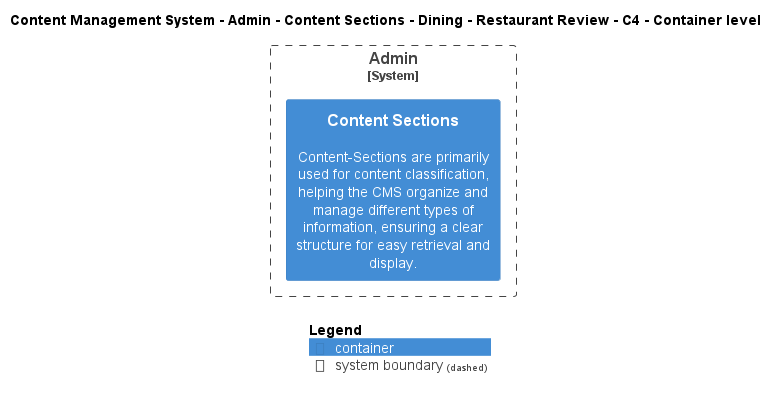

The diagram above was rendered by PlantUML. Its source (embedded in the PNG):
@startuml
!include ..\..\..\..\..\..\..\..\..\.c4s\C4_Container.puml

AddElementTag("c4interflow:lifecycle:new", $bgColor=green, $fontColor=#ffffff, $borderColor=green, $shadowing="False")
AddElementTag("c4interflow:lifecycle:changed", $bgColor=orange, $fontColor=#ffffff, $borderColor=orange, $shadowing="False")
AddElementTag("c4interflow:lifecycle:removed", $bgColor=red, $fontColor=#ffffff, $borderColor=red, $shadowing="False")

AddRelTag("c4interflow:lifecycle:new", $textColor=green, $lineColor=green)
AddRelTag("c4interflow:lifecycle:changed", $textColor=orange, $lineColor=orange)
AddRelTag("c4interflow:lifecycle:removed", $textColor=red, $lineColor=red)

SHOW_PERSON_PORTRAIT()
LAYOUT_TOP_DOWN()

skinparam linetype polyline

title Content Management System - Admin - Content Sections - Dining - Restaurant Review - C4 - Container level


System_Boundary(ContentManagementSystem.SoftwareSystems.Admin, "Admin") {
    Container(ContentManagementSystem.SoftwareSystems.Admin.Containers.ContentSections, "Content Sections", "", "Content-Sections are primarily used for content classification, helping the CMS organize and manage different types of information, ensuring a clear structure for easy retrieval and display.")
}



SHOW_LEGEND()
@enduml